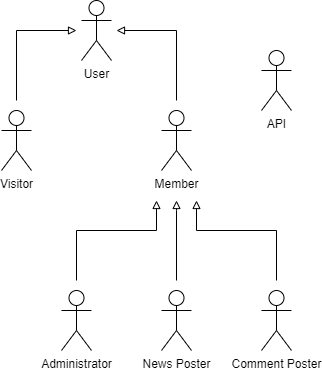

The diagram above was exported from draw.io. Its source (the exported page's mxGraphModel, read from the mxfile embedded in the PNG):
<mxGraphModel dx="804" dy="473" grid="1" gridSize="10" guides="1" tooltips="1" connect="1" arrows="1" fold="1" page="1" pageScale="1" pageWidth="850" pageHeight="1100" math="0" shadow="0">
  <root>
    <mxCell id="0" />
    <mxCell id="1" parent="0" />
    <mxCell id="NSkmQS_6_K0dlwhiBOP5-1" value="User" style="shape=umlActor;verticalLabelPosition=bottom;verticalAlign=top;html=1;outlineConnect=0;" parent="1" vertex="1">
      <mxGeometry x="125" y="150" width="30" height="60" as="geometry" />
    </mxCell>
    <mxCell id="NSkmQS_6_K0dlwhiBOP5-11" style="edgeStyle=orthogonalEdgeStyle;rounded=0;orthogonalLoop=1;jettySize=auto;html=1;endArrow=block;endFill=0;" parent="1" edge="1">
      <mxGeometry relative="1" as="geometry">
        <mxPoint x="120" y="180" as="targetPoint" />
        <mxPoint x="60" y="250" as="sourcePoint" />
        <Array as="points">
          <mxPoint x="60" y="180" />
        </Array>
      </mxGeometry>
    </mxCell>
    <mxCell id="NSkmQS_6_K0dlwhiBOP5-2" value="Visitor" style="shape=umlActor;verticalLabelPosition=bottom;verticalAlign=top;html=1;outlineConnect=0;" parent="1" vertex="1">
      <mxGeometry x="45" y="260" width="30" height="60" as="geometry" />
    </mxCell>
    <mxCell id="NSkmQS_6_K0dlwhiBOP5-10" style="edgeStyle=orthogonalEdgeStyle;rounded=0;orthogonalLoop=1;jettySize=auto;html=1;endArrow=block;endFill=0;" parent="1" edge="1">
      <mxGeometry relative="1" as="geometry">
        <mxPoint x="160" y="180" as="targetPoint" />
        <mxPoint x="220" y="250" as="sourcePoint" />
        <Array as="points">
          <mxPoint x="220" y="180" />
        </Array>
      </mxGeometry>
    </mxCell>
    <mxCell id="NSkmQS_6_K0dlwhiBOP5-4" value="Member" style="shape=umlActor;verticalLabelPosition=bottom;verticalAlign=top;html=1;outlineConnect=0;" parent="1" vertex="1">
      <mxGeometry x="205" y="260" width="30" height="60" as="geometry" />
    </mxCell>
    <mxCell id="NSkmQS_6_K0dlwhiBOP5-15" style="edgeStyle=orthogonalEdgeStyle;rounded=0;orthogonalLoop=1;jettySize=auto;html=1;endArrow=block;endFill=0;" parent="1" edge="1">
      <mxGeometry relative="1" as="geometry">
        <mxPoint x="200" y="350" as="targetPoint" />
        <mxPoint x="120" y="430" as="sourcePoint" />
        <Array as="points">
          <mxPoint x="120" y="380" />
          <mxPoint x="200" y="380" />
        </Array>
      </mxGeometry>
    </mxCell>
    <mxCell id="NSkmQS_6_K0dlwhiBOP5-12" value="Administrator" style="shape=umlActor;verticalLabelPosition=bottom;verticalAlign=top;html=1;outlineConnect=0;" parent="1" vertex="1">
      <mxGeometry x="105" y="440" width="30" height="60" as="geometry" />
    </mxCell>
    <mxCell id="NSkmQS_6_K0dlwhiBOP5-18" value="API" style="shape=umlActor;verticalLabelPosition=bottom;verticalAlign=top;html=1;outlineConnect=0;" parent="1" vertex="1">
      <mxGeometry x="305" y="200" width="30" height="60" as="geometry" />
    </mxCell>
    <mxCell id="yTCBgx9kbofj8ZcD2EaI-1" value="News Poster" style="shape=umlActor;verticalLabelPosition=bottom;verticalAlign=top;html=1;outlineConnect=0;spacingRight=0;spacing=2;" vertex="1" parent="1">
      <mxGeometry x="205" y="440" width="30" height="60" as="geometry" />
    </mxCell>
    <mxCell id="yTCBgx9kbofj8ZcD2EaI-2" value="Comment Poster" style="shape=umlActor;verticalLabelPosition=bottom;verticalAlign=top;html=1;outlineConnect=0;spacingRight=0;spacing=2;" vertex="1" parent="1">
      <mxGeometry x="305" y="440" width="30" height="60" as="geometry" />
    </mxCell>
    <mxCell id="yTCBgx9kbofj8ZcD2EaI-4" style="edgeStyle=orthogonalEdgeStyle;rounded=0;orthogonalLoop=1;jettySize=auto;html=1;endArrow=block;endFill=0;" edge="1" parent="1">
      <mxGeometry relative="1" as="geometry">
        <mxPoint x="240" y="350" as="targetPoint" />
        <mxPoint x="320" y="430" as="sourcePoint" />
        <Array as="points">
          <mxPoint x="320" y="380" />
          <mxPoint x="240" y="380" />
          <mxPoint x="240" y="350" />
        </Array>
      </mxGeometry>
    </mxCell>
    <mxCell id="yTCBgx9kbofj8ZcD2EaI-5" style="edgeStyle=orthogonalEdgeStyle;rounded=0;orthogonalLoop=1;jettySize=auto;html=1;endArrow=block;endFill=0;" edge="1" parent="1">
      <mxGeometry relative="1" as="geometry">
        <mxPoint x="220" y="350" as="targetPoint" />
        <mxPoint x="220" y="430" as="sourcePoint" />
        <Array as="points">
          <mxPoint x="220" y="360" />
        </Array>
      </mxGeometry>
    </mxCell>
  </root>
</mxGraphModel>